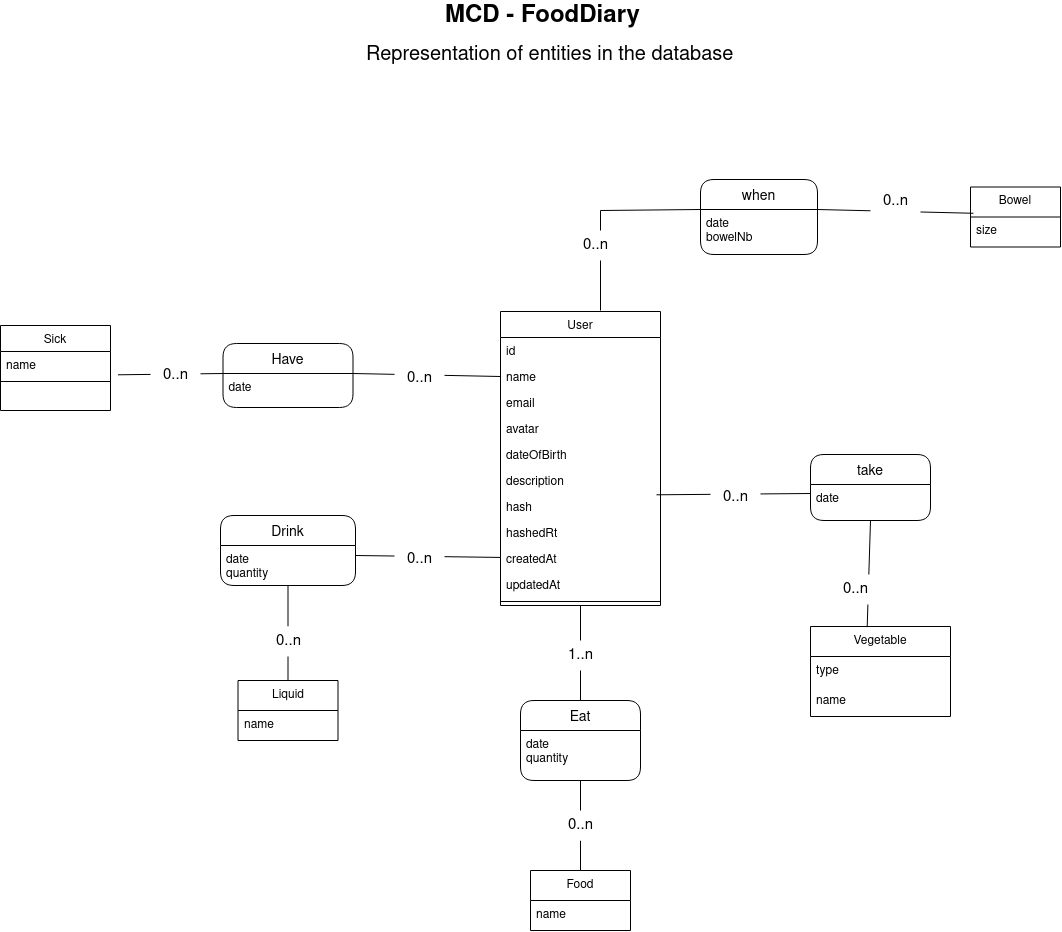

The diagram above was exported from draw.io. Its source (the exported page's mxGraphModel, read from the mxfile embedded in the PNG):
<mxGraphModel dx="-319" dy="588" grid="1" gridSize="10" guides="1" tooltips="1" connect="1" arrows="1" fold="1" page="1" pageScale="1" pageWidth="827" pageHeight="1169" math="0" shadow="0">
  <root>
    <mxCell id="WIyWlLk6GJQsqaUBKTNV-0" />
    <mxCell id="WIyWlLk6GJQsqaUBKTNV-1" parent="WIyWlLk6GJQsqaUBKTNV-0" />
    <mxCell id="TkJ2Ngf7lHI2uDB3MN8a-177" value="User" style="swimlane;fontStyle=0;align=center;verticalAlign=top;childLayout=stackLayout;horizontal=1;startSize=26;horizontalStack=0;resizeParent=1;resizeLast=0;collapsible=1;marginBottom=0;rounded=0;shadow=0;strokeWidth=1;" parent="WIyWlLk6GJQsqaUBKTNV-1" vertex="1">
      <mxGeometry x="2300" y="1301" width="160" height="294" as="geometry">
        <mxRectangle x="130" y="380" width="160" height="26" as="alternateBounds" />
      </mxGeometry>
    </mxCell>
    <mxCell id="TkJ2Ngf7lHI2uDB3MN8a-178" value="id" style="text;align=left;verticalAlign=top;spacingLeft=4;spacingRight=4;overflow=hidden;rotatable=0;points=[[0,0.5],[1,0.5]];portConstraint=eastwest;" parent="TkJ2Ngf7lHI2uDB3MN8a-177" vertex="1">
      <mxGeometry y="26" width="160" height="26" as="geometry" />
    </mxCell>
    <mxCell id="TkJ2Ngf7lHI2uDB3MN8a-179" value="name" style="text;align=left;verticalAlign=top;spacingLeft=4;spacingRight=4;overflow=hidden;rotatable=0;points=[[0,0.5],[1,0.5]];portConstraint=eastwest;" parent="TkJ2Ngf7lHI2uDB3MN8a-177" vertex="1">
      <mxGeometry y="52" width="160" height="26" as="geometry" />
    </mxCell>
    <mxCell id="TkJ2Ngf7lHI2uDB3MN8a-180" value="email" style="text;align=left;verticalAlign=top;spacingLeft=4;spacingRight=4;overflow=hidden;rotatable=0;points=[[0,0.5],[1,0.5]];portConstraint=eastwest;" parent="TkJ2Ngf7lHI2uDB3MN8a-177" vertex="1">
      <mxGeometry y="78" width="160" height="26" as="geometry" />
    </mxCell>
    <mxCell id="TkJ2Ngf7lHI2uDB3MN8a-181" value="avatar" style="text;align=left;verticalAlign=top;spacingLeft=4;spacingRight=4;overflow=hidden;rotatable=0;points=[[0,0.5],[1,0.5]];portConstraint=eastwest;" parent="TkJ2Ngf7lHI2uDB3MN8a-177" vertex="1">
      <mxGeometry y="104" width="160" height="26" as="geometry" />
    </mxCell>
    <mxCell id="TkJ2Ngf7lHI2uDB3MN8a-182" value="dateOfBirth" style="text;align=left;verticalAlign=top;spacingLeft=4;spacingRight=4;overflow=hidden;rotatable=0;points=[[0,0.5],[1,0.5]];portConstraint=eastwest;" parent="TkJ2Ngf7lHI2uDB3MN8a-177" vertex="1">
      <mxGeometry y="130" width="160" height="26" as="geometry" />
    </mxCell>
    <mxCell id="TkJ2Ngf7lHI2uDB3MN8a-183" value="description" style="text;align=left;verticalAlign=top;spacingLeft=4;spacingRight=4;overflow=hidden;rotatable=0;points=[[0,0.5],[1,0.5]];portConstraint=eastwest;" parent="TkJ2Ngf7lHI2uDB3MN8a-177" vertex="1">
      <mxGeometry y="156" width="160" height="26" as="geometry" />
    </mxCell>
    <mxCell id="TkJ2Ngf7lHI2uDB3MN8a-184" value="hash" style="text;align=left;verticalAlign=top;spacingLeft=4;spacingRight=4;overflow=hidden;rotatable=0;points=[[0,0.5],[1,0.5]];portConstraint=eastwest;" parent="TkJ2Ngf7lHI2uDB3MN8a-177" vertex="1">
      <mxGeometry y="182" width="160" height="26" as="geometry" />
    </mxCell>
    <mxCell id="TkJ2Ngf7lHI2uDB3MN8a-185" value="hashedRt" style="text;align=left;verticalAlign=top;spacingLeft=4;spacingRight=4;overflow=hidden;rotatable=0;points=[[0,0.5],[1,0.5]];portConstraint=eastwest;" parent="TkJ2Ngf7lHI2uDB3MN8a-177" vertex="1">
      <mxGeometry y="208" width="160" height="26" as="geometry" />
    </mxCell>
    <mxCell id="TkJ2Ngf7lHI2uDB3MN8a-186" value="createdAt" style="text;align=left;verticalAlign=top;spacingLeft=4;spacingRight=4;overflow=hidden;rotatable=0;points=[[0,0.5],[1,0.5]];portConstraint=eastwest;" parent="TkJ2Ngf7lHI2uDB3MN8a-177" vertex="1">
      <mxGeometry y="234" width="160" height="26" as="geometry" />
    </mxCell>
    <mxCell id="TkJ2Ngf7lHI2uDB3MN8a-187" value="updatedAt" style="text;align=left;verticalAlign=top;spacingLeft=4;spacingRight=4;overflow=hidden;rotatable=0;points=[[0,0.5],[1,0.5]];portConstraint=eastwest;" parent="TkJ2Ngf7lHI2uDB3MN8a-177" vertex="1">
      <mxGeometry y="260" width="160" height="26" as="geometry" />
    </mxCell>
    <mxCell id="TkJ2Ngf7lHI2uDB3MN8a-188" value="" style="line;html=1;strokeWidth=1;align=left;verticalAlign=middle;spacingTop=-1;spacingLeft=3;spacingRight=3;rotatable=0;labelPosition=right;points=[];portConstraint=eastwest;" parent="TkJ2Ngf7lHI2uDB3MN8a-177" vertex="1">
      <mxGeometry y="286" width="160" height="8" as="geometry" />
    </mxCell>
    <mxCell id="TkJ2Ngf7lHI2uDB3MN8a-189" value="Sick" style="swimlane;fontStyle=0;align=center;verticalAlign=top;childLayout=stackLayout;horizontal=1;startSize=26;horizontalStack=0;resizeParent=1;resizeLast=0;collapsible=1;marginBottom=0;rounded=0;shadow=0;strokeWidth=1;" parent="WIyWlLk6GJQsqaUBKTNV-1" vertex="1">
      <mxGeometry x="1800" y="1315" width="110" height="85" as="geometry">
        <mxRectangle x="130" y="380" width="160" height="26" as="alternateBounds" />
      </mxGeometry>
    </mxCell>
    <mxCell id="TkJ2Ngf7lHI2uDB3MN8a-190" value="name" style="text;align=left;verticalAlign=top;spacingLeft=4;spacingRight=4;overflow=hidden;rotatable=0;points=[[0,0.5],[1,0.5]];portConstraint=eastwest;" parent="TkJ2Ngf7lHI2uDB3MN8a-189" vertex="1">
      <mxGeometry y="26" width="110" height="26" as="geometry" />
    </mxCell>
    <mxCell id="TkJ2Ngf7lHI2uDB3MN8a-191" value="" style="line;html=1;strokeWidth=1;align=left;verticalAlign=middle;spacingTop=-1;spacingLeft=3;spacingRight=3;rotatable=0;labelPosition=right;points=[];portConstraint=eastwest;" parent="TkJ2Ngf7lHI2uDB3MN8a-189" vertex="1">
      <mxGeometry y="52" width="110" height="8" as="geometry" />
    </mxCell>
    <mxCell id="TkJ2Ngf7lHI2uDB3MN8a-199" value="Liquid" style="swimlane;fontStyle=0;childLayout=stackLayout;horizontal=1;startSize=30;horizontalStack=0;resizeParent=1;resizeParentMax=0;resizeLast=0;collapsible=1;marginBottom=0;whiteSpace=wrap;html=1;" parent="WIyWlLk6GJQsqaUBKTNV-1" vertex="1">
      <mxGeometry x="2037.5" y="1670" width="100" height="60" as="geometry" />
    </mxCell>
    <mxCell id="TkJ2Ngf7lHI2uDB3MN8a-200" value="name" style="text;strokeColor=none;fillColor=none;align=left;verticalAlign=middle;spacingLeft=4;spacingRight=4;overflow=hidden;points=[[0,0.5],[1,0.5]];portConstraint=eastwest;rotatable=0;whiteSpace=wrap;html=1;" parent="TkJ2Ngf7lHI2uDB3MN8a-199" vertex="1">
      <mxGeometry y="30" width="100" height="30" as="geometry" />
    </mxCell>
    <mxCell id="TkJ2Ngf7lHI2uDB3MN8a-207" value="Food" style="swimlane;fontStyle=0;childLayout=stackLayout;horizontal=1;startSize=30;horizontalStack=0;resizeParent=1;resizeParentMax=0;resizeLast=0;collapsible=1;marginBottom=0;whiteSpace=wrap;html=1;" parent="WIyWlLk6GJQsqaUBKTNV-1" vertex="1">
      <mxGeometry x="2330" y="1860" width="100" height="60" as="geometry" />
    </mxCell>
    <mxCell id="TkJ2Ngf7lHI2uDB3MN8a-208" value="name" style="text;strokeColor=none;fillColor=none;align=left;verticalAlign=middle;spacingLeft=4;spacingRight=4;overflow=hidden;points=[[0,0.5],[1,0.5]];portConstraint=eastwest;rotatable=0;whiteSpace=wrap;html=1;" parent="TkJ2Ngf7lHI2uDB3MN8a-207" vertex="1">
      <mxGeometry y="30" width="100" height="30" as="geometry" />
    </mxCell>
    <mxCell id="TkJ2Ngf7lHI2uDB3MN8a-216" value="Vegetable" style="swimlane;fontStyle=0;childLayout=stackLayout;horizontal=1;startSize=30;horizontalStack=0;resizeParent=1;resizeParentMax=0;resizeLast=0;collapsible=1;marginBottom=0;whiteSpace=wrap;html=1;" parent="WIyWlLk6GJQsqaUBKTNV-1" vertex="1">
      <mxGeometry x="2610" y="1616" width="140" height="90" as="geometry" />
    </mxCell>
    <mxCell id="TkJ2Ngf7lHI2uDB3MN8a-217" value="type" style="text;strokeColor=none;fillColor=none;align=left;verticalAlign=middle;spacingLeft=4;spacingRight=4;overflow=hidden;points=[[0,0.5],[1,0.5]];portConstraint=eastwest;rotatable=0;whiteSpace=wrap;html=1;" parent="TkJ2Ngf7lHI2uDB3MN8a-216" vertex="1">
      <mxGeometry y="30" width="140" height="30" as="geometry" />
    </mxCell>
    <mxCell id="TkJ2Ngf7lHI2uDB3MN8a-218" value="name" style="text;strokeColor=none;fillColor=none;align=left;verticalAlign=middle;spacingLeft=4;spacingRight=4;overflow=hidden;points=[[0,0.5],[1,0.5]];portConstraint=eastwest;rotatable=0;whiteSpace=wrap;html=1;" parent="TkJ2Ngf7lHI2uDB3MN8a-216" vertex="1">
      <mxGeometry y="60" width="140" height="30" as="geometry" />
    </mxCell>
    <mxCell id="TkJ2Ngf7lHI2uDB3MN8a-225" value="MCD - FoodDiary" style="text;strokeColor=none;fillColor=none;align=left;verticalAlign=middle;spacingLeft=4;spacingRight=4;overflow=hidden;points=[[0,0.5],[1,0.5]];portConstraint=eastwest;rotatable=0;whiteSpace=wrap;html=1;fontStyle=1;fontSize=24;" parent="WIyWlLk6GJQsqaUBKTNV-1" vertex="1">
      <mxGeometry x="2239" y="990" width="241" height="30" as="geometry" />
    </mxCell>
    <mxCell id="TkJ2Ngf7lHI2uDB3MN8a-226" value="Representation of entities in the database" style="text;strokeColor=none;fillColor=none;align=left;verticalAlign=middle;spacingLeft=4;spacingRight=4;overflow=hidden;points=[[0,0.5],[1,0.5]];portConstraint=eastwest;rotatable=0;whiteSpace=wrap;html=1;fontSize=20;" parent="WIyWlLk6GJQsqaUBKTNV-1" vertex="1">
      <mxGeometry x="2160" y="1030" width="390" height="30" as="geometry" />
    </mxCell>
    <mxCell id="TkJ2Ngf7lHI2uDB3MN8a-227" value="Bowel" style="swimlane;fontStyle=0;childLayout=stackLayout;horizontal=1;startSize=30;horizontalStack=0;resizeParent=1;resizeParentMax=0;resizeLast=0;collapsible=1;marginBottom=0;whiteSpace=wrap;html=1;" parent="WIyWlLk6GJQsqaUBKTNV-1" vertex="1">
      <mxGeometry x="2770" y="1176.5" width="90" height="60" as="geometry" />
    </mxCell>
    <mxCell id="TkJ2Ngf7lHI2uDB3MN8a-228" value="size" style="text;strokeColor=none;fillColor=none;align=left;verticalAlign=middle;spacingLeft=4;spacingRight=4;overflow=hidden;points=[[0,0.5],[1,0.5]];portConstraint=eastwest;rotatable=0;whiteSpace=wrap;html=1;" parent="TkJ2Ngf7lHI2uDB3MN8a-227" vertex="1">
      <mxGeometry y="30" width="90" height="30" as="geometry" />
    </mxCell>
    <mxCell id="GSjym7lnKiMGO2RcjjGS-6" value="Have" style="swimlane;childLayout=stackLayout;horizontal=1;startSize=30;horizontalStack=0;rounded=1;fontSize=14;fontStyle=0;strokeWidth=1;resizeParent=0;resizeLast=1;shadow=0;dashed=0;align=center;fillColor=none;" vertex="1" parent="WIyWlLk6GJQsqaUBKTNV-1">
      <mxGeometry x="2022.5" y="1333" width="130" height="64" as="geometry" />
    </mxCell>
    <mxCell id="GSjym7lnKiMGO2RcjjGS-7" value="date" style="align=left;strokeColor=none;fillColor=none;spacingLeft=4;fontSize=12;verticalAlign=top;resizable=0;rotatable=0;part=1;" vertex="1" parent="GSjym7lnKiMGO2RcjjGS-6">
      <mxGeometry y="30" width="130" height="34" as="geometry" />
    </mxCell>
    <mxCell id="GSjym7lnKiMGO2RcjjGS-8" value="" style="endArrow=none;html=1;rounded=0;entryX=0;entryY=0.5;entryDx=0;entryDy=0;exitX=1;exitY=0;exitDx=0;exitDy=0;" edge="1" parent="WIyWlLk6GJQsqaUBKTNV-1" source="GSjym7lnKiMGO2RcjjGS-7" target="TkJ2Ngf7lHI2uDB3MN8a-179">
      <mxGeometry width="50" height="50" relative="1" as="geometry">
        <mxPoint x="2290" y="1470" as="sourcePoint" />
        <mxPoint x="2340" y="1420" as="targetPoint" />
      </mxGeometry>
    </mxCell>
    <mxCell id="GSjym7lnKiMGO2RcjjGS-10" value="" style="endArrow=none;html=1;rounded=0;entryX=0;entryY=0;entryDx=0;entryDy=0;exitX=1.068;exitY=0.896;exitDx=0;exitDy=0;exitPerimeter=0;" edge="1" parent="WIyWlLk6GJQsqaUBKTNV-1" source="TkJ2Ngf7lHI2uDB3MN8a-190" target="GSjym7lnKiMGO2RcjjGS-7">
      <mxGeometry width="50" height="50" relative="1" as="geometry">
        <mxPoint x="2290" y="1470" as="sourcePoint" />
        <mxPoint x="2340" y="1420" as="targetPoint" />
      </mxGeometry>
    </mxCell>
    <mxCell id="GSjym7lnKiMGO2RcjjGS-11" value="0..n" style="text;html=1;align=center;verticalAlign=middle;resizable=0;points=[];autosize=1;strokeColor=none;fillColor=default;strokeWidth=13;fontSize=15;fontStyle=0" vertex="1" parent="WIyWlLk6GJQsqaUBKTNV-1">
      <mxGeometry x="2194" y="1353" width="50" height="30" as="geometry" />
    </mxCell>
    <mxCell id="GSjym7lnKiMGO2RcjjGS-13" value="0..n" style="text;html=1;align=center;verticalAlign=middle;resizable=0;points=[];autosize=1;strokeColor=none;fillColor=default;strokeWidth=4;fontSize=15;fontStyle=0" vertex="1" parent="WIyWlLk6GJQsqaUBKTNV-1">
      <mxGeometry x="1950" y="1350" width="50" height="30" as="geometry" />
    </mxCell>
    <mxCell id="GSjym7lnKiMGO2RcjjGS-16" value="Drink" style="swimlane;childLayout=stackLayout;horizontal=1;startSize=30;horizontalStack=0;rounded=1;fontSize=14;fontStyle=0;strokeWidth=1;resizeParent=0;resizeLast=1;shadow=0;dashed=0;align=center;fillColor=default;" vertex="1" parent="WIyWlLk6GJQsqaUBKTNV-1">
      <mxGeometry x="2020" y="1505" width="135" height="70" as="geometry" />
    </mxCell>
    <mxCell id="GSjym7lnKiMGO2RcjjGS-17" value="date&#10;quantity&#10;" style="align=left;strokeColor=none;fillColor=none;spacingLeft=4;fontSize=12;verticalAlign=top;resizable=0;rotatable=0;part=1;strokeWidth=4;" vertex="1" parent="GSjym7lnKiMGO2RcjjGS-16">
      <mxGeometry y="30" width="135" height="40" as="geometry" />
    </mxCell>
    <mxCell id="rl4YXPM0c55mBKDdZUbk-0" value="" style="endArrow=none;html=1;rounded=0;fontSize=15;exitX=1;exitY=0.25;exitDx=0;exitDy=0;" edge="1" parent="WIyWlLk6GJQsqaUBKTNV-1" source="GSjym7lnKiMGO2RcjjGS-17" target="TkJ2Ngf7lHI2uDB3MN8a-186">
      <mxGeometry relative="1" as="geometry">
        <mxPoint x="2130" y="1470" as="sourcePoint" />
        <mxPoint x="2290" y="1470" as="targetPoint" />
      </mxGeometry>
    </mxCell>
    <mxCell id="rl4YXPM0c55mBKDdZUbk-5" value="0..n" style="text;html=1;align=center;verticalAlign=middle;resizable=0;points=[];autosize=1;strokeColor=none;fillColor=default;strokeWidth=4;fontSize=15;fontStyle=0" vertex="1" parent="WIyWlLk6GJQsqaUBKTNV-1">
      <mxGeometry x="2194" y="1534" width="50" height="30" as="geometry" />
    </mxCell>
    <mxCell id="rl4YXPM0c55mBKDdZUbk-7" value="Eat" style="swimlane;childLayout=stackLayout;horizontal=1;startSize=30;horizontalStack=0;rounded=1;fontSize=14;fontStyle=0;strokeWidth=1;resizeParent=0;resizeLast=1;shadow=0;dashed=0;align=center;fillColor=default;" vertex="1" parent="WIyWlLk6GJQsqaUBKTNV-1">
      <mxGeometry x="2320" y="1690" width="120" height="80" as="geometry" />
    </mxCell>
    <mxCell id="rl4YXPM0c55mBKDdZUbk-8" value="date&#10;quantity&#10;" style="align=left;strokeColor=none;fillColor=none;spacingLeft=4;fontSize=12;verticalAlign=top;resizable=0;rotatable=0;part=1;strokeWidth=1;" vertex="1" parent="rl4YXPM0c55mBKDdZUbk-7">
      <mxGeometry y="30" width="120" height="50" as="geometry" />
    </mxCell>
    <mxCell id="rl4YXPM0c55mBKDdZUbk-10" value="" style="endArrow=none;html=1;rounded=0;fontSize=15;exitX=0.5;exitY=0;exitDx=0;exitDy=0;entryX=0.5;entryY=1;entryDx=0;entryDy=0;" edge="1" parent="WIyWlLk6GJQsqaUBKTNV-1" source="rl4YXPM0c55mBKDdZUbk-7" target="TkJ2Ngf7lHI2uDB3MN8a-177">
      <mxGeometry relative="1" as="geometry">
        <mxPoint x="2140" y="1600" as="sourcePoint" />
        <mxPoint x="2300" y="1600" as="targetPoint" />
      </mxGeometry>
    </mxCell>
    <mxCell id="rl4YXPM0c55mBKDdZUbk-11" value="" style="endArrow=none;html=1;rounded=0;fontSize=15;exitX=0.5;exitY=1;exitDx=0;exitDy=0;entryX=0.5;entryY=0;entryDx=0;entryDy=0;startArrow=none;" edge="1" parent="WIyWlLk6GJQsqaUBKTNV-1" source="rl4YXPM0c55mBKDdZUbk-13" target="TkJ2Ngf7lHI2uDB3MN8a-207">
      <mxGeometry relative="1" as="geometry">
        <mxPoint x="2140" y="1600" as="sourcePoint" />
        <mxPoint x="2380" y="1840" as="targetPoint" />
      </mxGeometry>
    </mxCell>
    <mxCell id="rl4YXPM0c55mBKDdZUbk-12" value="1..n" style="text;html=1;align=center;verticalAlign=middle;resizable=0;points=[];autosize=1;strokeColor=none;fillColor=default;strokeWidth=4;fontSize=15;fontStyle=0" vertex="1" parent="WIyWlLk6GJQsqaUBKTNV-1">
      <mxGeometry x="2355" y="1630" width="50" height="30" as="geometry" />
    </mxCell>
    <mxCell id="rl4YXPM0c55mBKDdZUbk-13" value="0..n" style="text;html=1;align=center;verticalAlign=middle;resizable=0;points=[];autosize=1;strokeColor=none;fillColor=default;strokeWidth=4;fontSize=15;fontStyle=0" vertex="1" parent="WIyWlLk6GJQsqaUBKTNV-1">
      <mxGeometry x="2355" y="1800" width="50" height="30" as="geometry" />
    </mxCell>
    <mxCell id="rl4YXPM0c55mBKDdZUbk-14" value="" style="endArrow=none;html=1;rounded=0;fontSize=15;exitX=0.5;exitY=1;exitDx=0;exitDy=0;entryX=0.5;entryY=0;entryDx=0;entryDy=0;" edge="1" parent="WIyWlLk6GJQsqaUBKTNV-1" source="rl4YXPM0c55mBKDdZUbk-8" target="rl4YXPM0c55mBKDdZUbk-13">
      <mxGeometry relative="1" as="geometry">
        <mxPoint x="2380" y="1770" as="sourcePoint" />
        <mxPoint x="2380" y="1860" as="targetPoint" />
      </mxGeometry>
    </mxCell>
    <mxCell id="rl4YXPM0c55mBKDdZUbk-15" value="" style="endArrow=none;html=1;rounded=0;fontSize=15;exitX=0.5;exitY=0;exitDx=0;exitDy=0;entryX=0.5;entryY=1;entryDx=0;entryDy=0;startArrow=none;" edge="1" parent="WIyWlLk6GJQsqaUBKTNV-1" source="rl4YXPM0c55mBKDdZUbk-16" target="GSjym7lnKiMGO2RcjjGS-17">
      <mxGeometry relative="1" as="geometry">
        <mxPoint x="2140" y="1460" as="sourcePoint" />
        <mxPoint x="2300" y="1460" as="targetPoint" />
      </mxGeometry>
    </mxCell>
    <mxCell id="rl4YXPM0c55mBKDdZUbk-16" value="0..n" style="text;html=1;align=center;verticalAlign=middle;resizable=0;points=[];autosize=1;strokeColor=none;fillColor=default;strokeWidth=4;fontSize=15;fontStyle=0" vertex="1" parent="WIyWlLk6GJQsqaUBKTNV-1">
      <mxGeometry x="2062.5" y="1616" width="50" height="30" as="geometry" />
    </mxCell>
    <mxCell id="rl4YXPM0c55mBKDdZUbk-17" value="" style="endArrow=none;html=1;rounded=0;fontSize=15;exitX=0.5;exitY=0;exitDx=0;exitDy=0;entryX=0.5;entryY=1;entryDx=0;entryDy=0;" edge="1" parent="WIyWlLk6GJQsqaUBKTNV-1" source="TkJ2Ngf7lHI2uDB3MN8a-199" target="rl4YXPM0c55mBKDdZUbk-16">
      <mxGeometry relative="1" as="geometry">
        <mxPoint x="2087.5" y="1670" as="sourcePoint" />
        <mxPoint x="2087.5" y="1575" as="targetPoint" />
      </mxGeometry>
    </mxCell>
    <mxCell id="rl4YXPM0c55mBKDdZUbk-18" value="take" style="swimlane;childLayout=stackLayout;horizontal=1;startSize=30;horizontalStack=0;rounded=1;fontSize=14;fontStyle=0;strokeWidth=1;resizeParent=0;resizeLast=1;shadow=0;dashed=0;align=center;fillColor=default;" vertex="1" parent="WIyWlLk6GJQsqaUBKTNV-1">
      <mxGeometry x="2610" y="1444" width="120" height="66" as="geometry" />
    </mxCell>
    <mxCell id="rl4YXPM0c55mBKDdZUbk-19" value="date" style="align=left;strokeColor=none;fillColor=none;spacingLeft=4;fontSize=12;verticalAlign=top;resizable=0;rotatable=0;part=1;strokeWidth=1;" vertex="1" parent="rl4YXPM0c55mBKDdZUbk-18">
      <mxGeometry y="30" width="120" height="36" as="geometry" />
    </mxCell>
    <mxCell id="rl4YXPM0c55mBKDdZUbk-20" value="" style="endArrow=none;html=1;rounded=0;fontSize=15;entryX=0;entryY=0.25;entryDx=0;entryDy=0;exitX=0.975;exitY=1.05;exitDx=0;exitDy=0;exitPerimeter=0;" edge="1" parent="WIyWlLk6GJQsqaUBKTNV-1" source="TkJ2Ngf7lHI2uDB3MN8a-183" target="rl4YXPM0c55mBKDdZUbk-19">
      <mxGeometry relative="1" as="geometry">
        <mxPoint x="2140" y="1600" as="sourcePoint" />
        <mxPoint x="2300" y="1600" as="targetPoint" />
      </mxGeometry>
    </mxCell>
    <mxCell id="rl4YXPM0c55mBKDdZUbk-21" value="" style="endArrow=none;html=1;rounded=0;fontSize=15;exitX=0.5;exitY=1;exitDx=0;exitDy=0;entryX=0.405;entryY=0.007;entryDx=0;entryDy=0;entryPerimeter=0;" edge="1" parent="WIyWlLk6GJQsqaUBKTNV-1" source="rl4YXPM0c55mBKDdZUbk-19" target="TkJ2Ngf7lHI2uDB3MN8a-216">
      <mxGeometry relative="1" as="geometry">
        <mxPoint x="2140" y="1600" as="sourcePoint" />
        <mxPoint x="2665" y="1610" as="targetPoint" />
      </mxGeometry>
    </mxCell>
    <mxCell id="rl4YXPM0c55mBKDdZUbk-22" value="0..n" style="text;html=1;align=center;verticalAlign=middle;resizable=0;points=[];autosize=1;strokeColor=none;fillColor=default;strokeWidth=13;fontSize=15;fontStyle=0" vertex="1" parent="WIyWlLk6GJQsqaUBKTNV-1">
      <mxGeometry x="2510" y="1472" width="50" height="30" as="geometry" />
    </mxCell>
    <mxCell id="rl4YXPM0c55mBKDdZUbk-23" value="0..n" style="text;html=1;align=center;verticalAlign=middle;resizable=0;points=[];autosize=1;strokeColor=none;fillColor=default;strokeWidth=13;fontSize=15;fontStyle=0" vertex="1" parent="WIyWlLk6GJQsqaUBKTNV-1">
      <mxGeometry x="2630" y="1564" width="50" height="30" as="geometry" />
    </mxCell>
    <mxCell id="rl4YXPM0c55mBKDdZUbk-26" value="when" style="swimlane;childLayout=stackLayout;horizontal=1;startSize=30;horizontalStack=0;rounded=1;fontSize=14;fontStyle=0;strokeWidth=1;resizeParent=0;resizeLast=1;shadow=0;dashed=0;align=center;fillColor=default;" vertex="1" parent="WIyWlLk6GJQsqaUBKTNV-1">
      <mxGeometry x="2500" y="1169" width="117" height="75" as="geometry" />
    </mxCell>
    <mxCell id="rl4YXPM0c55mBKDdZUbk-27" value="date&#10;bowelNb&#10;" style="align=left;strokeColor=none;fillColor=none;spacingLeft=4;fontSize=12;verticalAlign=top;resizable=0;rotatable=0;part=1;strokeWidth=1;" vertex="1" parent="rl4YXPM0c55mBKDdZUbk-26">
      <mxGeometry y="30" width="117" height="45" as="geometry" />
    </mxCell>
    <mxCell id="rl4YXPM0c55mBKDdZUbk-28" value="" style="endArrow=none;html=1;rounded=0;fontSize=15;entryX=0;entryY=0;entryDx=0;entryDy=0;" edge="1" parent="WIyWlLk6GJQsqaUBKTNV-1" target="rl4YXPM0c55mBKDdZUbk-27">
      <mxGeometry relative="1" as="geometry">
        <mxPoint x="2400" y="1300" as="sourcePoint" />
        <mxPoint x="2300" y="1370" as="targetPoint" />
        <Array as="points">
          <mxPoint x="2400" y="1200" />
        </Array>
      </mxGeometry>
    </mxCell>
    <mxCell id="rl4YXPM0c55mBKDdZUbk-29" value="" style="endArrow=none;html=1;rounded=0;fontSize=15;exitX=1;exitY=0;exitDx=0;exitDy=0;entryX=0.032;entryY=-0.124;entryDx=0;entryDy=0;entryPerimeter=0;" edge="1" parent="WIyWlLk6GJQsqaUBKTNV-1" source="rl4YXPM0c55mBKDdZUbk-27" target="TkJ2Ngf7lHI2uDB3MN8a-228">
      <mxGeometry relative="1" as="geometry">
        <mxPoint x="2140" y="1370" as="sourcePoint" />
        <mxPoint x="2780" y="1199" as="targetPoint" />
      </mxGeometry>
    </mxCell>
    <mxCell id="rl4YXPM0c55mBKDdZUbk-30" value="0..n" style="text;html=1;align=center;verticalAlign=middle;resizable=0;points=[];autosize=1;strokeColor=none;fillColor=default;strokeWidth=13;fontSize=15;fontStyle=0" vertex="1" parent="WIyWlLk6GJQsqaUBKTNV-1">
      <mxGeometry x="2370" y="1220" width="50" height="30" as="geometry" />
    </mxCell>
    <mxCell id="rl4YXPM0c55mBKDdZUbk-31" value="0..n" style="text;html=1;align=center;verticalAlign=middle;resizable=0;points=[];autosize=1;strokeColor=none;fillColor=default;strokeWidth=13;fontSize=15;fontStyle=0" vertex="1" parent="WIyWlLk6GJQsqaUBKTNV-1">
      <mxGeometry x="2670" y="1176.5" width="50" height="30" as="geometry" />
    </mxCell>
  </root>
</mxGraphModel>